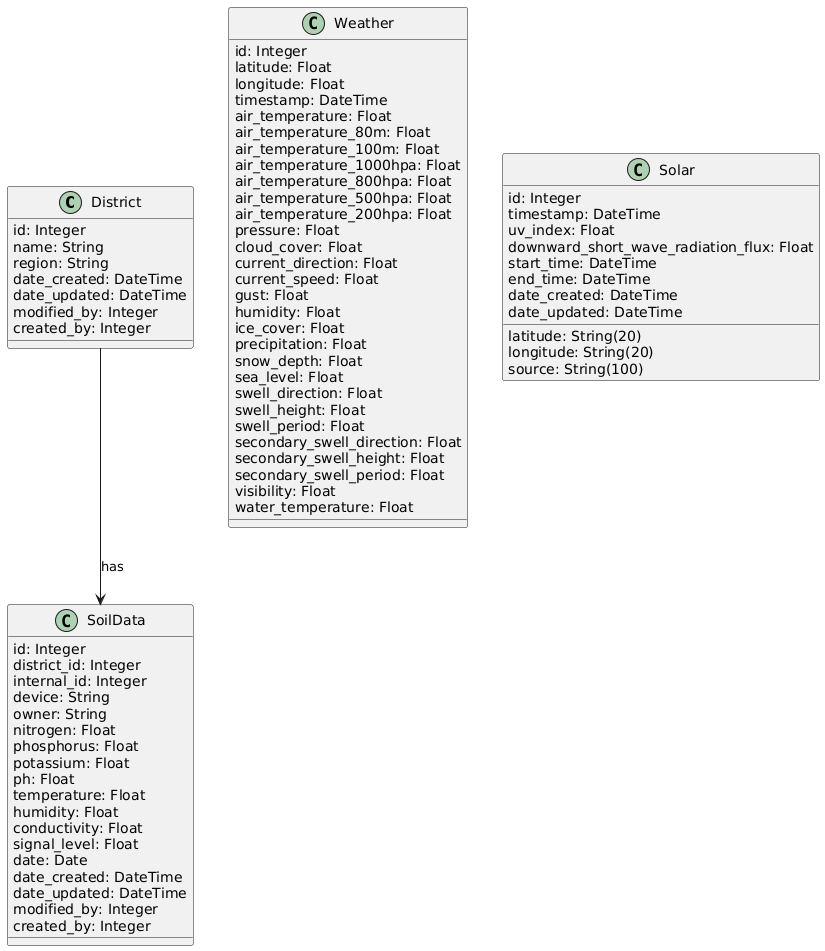

The diagram above was rendered by PlantUML. Its source (embedded in the PNG):
@startuml
class District {
    id: Integer
    name: String
    region: String
    date_created: DateTime
    date_updated: DateTime
    modified_by: Integer
    created_by: Integer
}
class SoilData {
    id: Integer
    district_id: Integer
    internal_id: Integer
    device: String
    owner: String
    nitrogen: Float
    phosphorus: Float
    potassium: Float
    ph: Float
    temperature: Float
    humidity: Float
    conductivity: Float
    signal_level: Float
    date: Date
    date_created: DateTime
    date_updated: DateTime
    modified_by: Integer
    created_by: Integer
}
class Weather {
    id: Integer
    latitude: Float
    longitude: Float
    timestamp: DateTime
    air_temperature: Float
    air_temperature_80m: Float
    air_temperature_100m: Float
    air_temperature_1000hpa: Float
    air_temperature_800hpa: Float
    air_temperature_500hpa: Float
    air_temperature_200hpa: Float
    pressure: Float
    cloud_cover: Float
    current_direction: Float
    current_speed: Float
    gust: Float
    humidity: Float
    ice_cover: Float
    precipitation: Float
    snow_depth: Float
    sea_level: Float
    swell_direction: Float
    swell_height: Float
    swell_period: Float
    secondary_swell_direction: Float
    secondary_swell_height: Float
    secondary_swell_period: Float
    visibility: Float
    water_temperature: Float
}
class Solar {
    id: Integer
    latitude: String(20)
    longitude: String(20)
    timestamp: DateTime
    uv_index: Float
    downward_short_wave_radiation_flux: Float
    source: String(100)
    start_time: DateTime
    end_time: DateTime
    date_created: DateTime
    date_updated: DateTime
}
District --> SoilData : has
@enduml